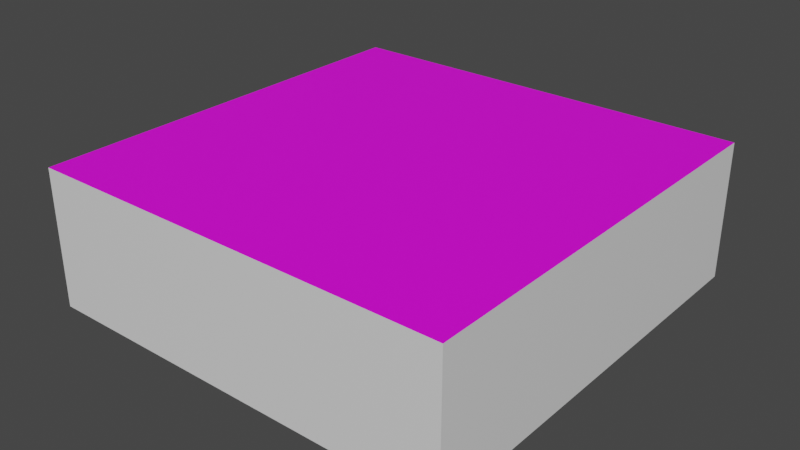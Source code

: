 # Source: Cubeplatform6.blend  (saved by Blender 2.80.75; exported with 4.5.12 LTS)
import bpy
from mathutils import Matrix  # noqa: F401  (used for matrix-valued properties, if any)

bpy.ops.wm.read_factory_settings(use_empty=True)
scene = bpy.context.scene
scene.name = 'Scene'

# ---- collections
col_collection = bpy.data.collections.new('Collection'); scene.collection.children.link(col_collection)

# ---- images (referenced by path relative to the original .blend; pixels are not part of the script)
import os
ASSET_DIR = os.environ.get("B2B_ASSET_DIR", "")  # directory of the original .blend (textures are referenced by path, not embedded)
HERE = os.path.dirname(os.path.abspath(__file__))  # packed textures are extracted next to this script under _unpacked/

def load_image(name, relpath, width, height, colorspace="sRGB"):
    """Load a texture the original file referenced (path relative to the .blend, or extracted next to this script)."""
    p = next((c for c in (os.path.join(HERE, relpath), os.path.join(ASSET_DIR, relpath)) if relpath and os.path.exists(c)), "")
    if p:
        img = bpy.data.images.load(p, check_existing=True)
        img.name = name
    else:  # same state as the original file: an image datablock whose file is absent (Cycles renders it pink)
        img = bpy.data.images.new(name, width, height)
        img.source = "FILE"
        img.filepath = "//" + (relpath or name)
    img.colorspace_settings.name = colorspace
    return img
img_compass6_jpg = load_image('Compass6.jpg', 'Compass6.jpg', 1024, 1024, 'sRGB')

# ---- materials (node trees are filled in below, after node groups)
mat_compass1 = bpy.data.materials.new('compass1')
mat_compass1.alpha_threshold = 0.0
mat_compass1.use_transparent_shadow = False
mat_compass1.line_color = (0.0, 0.0, 0.0, 1.0)
mat_compass6 = bpy.data.materials.new('compass6')
mat_compass6.use_transparent_shadow = False

# ---- material node trees
mat_compass1.use_nodes = True; mat_compass1.node_tree.nodes.clear()
_N = mat_compass1.node_tree.nodes; _L = mat_compass1.node_tree.links
n0 = _N.new('ShaderNodeOutputMaterial'); n0.name = 'Material Output'; n0.location = (300, 238)
n1 = _N.new('ShaderNodeBsdfPrincipled'); n1.name = 'Principled BSDF'; n1.location = (10, 238)
n1.distribution = 'GGX'
n1.subsurface_method = 'BURLEY'
n1.inputs[2].default_value = 0.4
n1.inputs[3].default_value = 1.45
n1.inputs[27].default_value = (0.0, 0.0, 0.0, 1.0)
n1.inputs[28].default_value = 1.0
_L.new(n1.outputs[0], n0.inputs[0])
n0.is_active_output = True
mat_compass6.use_nodes = True; mat_compass6.node_tree.nodes.clear()
_N = mat_compass6.node_tree.nodes; _L = mat_compass6.node_tree.links
n0 = _N.new('ShaderNodeOutputMaterial'); n0.name = 'Material Output'; n0.location = (300, 300)
n1 = _N.new('ShaderNodeBsdfPrincipled'); n1.name = 'Principled BSDF'; n1.location = (10, 300)
n1.distribution = 'GGX'
n1.subsurface_method = 'BURLEY'
n1.inputs[3].default_value = 1.45
n1.inputs[27].default_value = (0.0, 0.0, 0.0, 1.0)
n1.inputs[28].default_value = 1.0
n2 = _N.new('ShaderNodeTexImage'); n2.name = 'Image Texture'; n2.location = (-280, 280)
n2.image = img_compass6_jpg
_L.new(n1.outputs[0], n0.inputs[0])
_L.new(n2.outputs[0], n1.inputs[0])
n0.is_active_output = True

# ---- world
world_world = bpy.data.worlds.new('World'); scene.world = world_world
world_world.use_nodes = True; world_world.node_tree.nodes.clear()
_N = world_world.node_tree.nodes; _L = world_world.node_tree.links
n0 = _N.new('ShaderNodeOutputWorld'); n0.name = 'World Output'; n0.location = (300, 300)
n1 = _N.new('ShaderNodeBackground'); n1.name = 'Background'; n1.location = (10, 300)
n1.inputs[0].default_value = (0.05088, 0.05088, 0.05088, 1.0)
_L.new(n1.outputs[0], n0.inputs[0])
n0.is_active_output = True
world_world.color = (0.05088, 0.05088, 0.05088)
world_world.use_sun_shadow = False
world_world.sun_shadow_jitter_overblur = 0.0

# ---- meshes
me_cube_002 = bpy.data.meshes.new('Cube.002')
me_cube_002.from_pydata([(8.456, 8.456, 8.456), (8.456, 8.456, -8.456), (8.456, -8.456, 8.456), (8.456, -8.456, -8.456), (-8.456, 8.456, 8.456), (-8.456, 8.456, -8.456), (-8.456, -8.456, 8.456), (-8.456, -8.456, -8.456)], [], [(0, 4, 6, 2), (3, 2, 6, 7), (7, 6, 4, 5), (5, 1, 3, 7), (1, 0, 2, 3), (5, 4, 0, 1)])
me_cube_002.polygons.foreach_set('material_index', [1, 0, 0, 0, 0, 0])
_uv = me_cube_002.uv_layers.new(name='UVMap')
_uv.uv.foreach_set('vector', [9.919e-05, 9.941e-05, 0.9999, 9.919e-05, 0.9999, 0.9841, 9.924e-05, 0.9841, 0.375, 0.25, 0.625, 0.25, 0.625, 0.5, 0.375, 0.5, 0.375, 0.5, 0.625, 0.5, 0.625, 0.75, 0.375, 0.75, 0.375, 0.75, 0.625, 0.75, 0.625, 1.0, 0.375, 1.0, 0.125, 0.5, 0.375, 0.5, 0.375, 0.75, 0.125, 0.75, 0.625, 0.5, 0.875, 0.5, 0.875, 0.75, 0.625, 0.75])
me_cube_002.materials.append(mat_compass1)
me_cube_002.materials.append(mat_compass6)
me_cube_002.use_remesh_preserve_volume = False
me_cube_002.use_remesh_preserve_attributes = False
me_cube_002.use_mirror_vertex_groups = False
me_cube_002.update()

# ---- objects
ob_cube_002 = bpy.data.objects.new('Cube.002', me_cube_002)

# ---- transforms, parenting, visibility, modifiers, constraints
ob_cube_002.location = (0.7816, 1.863, 1.104)
ob_cube_002.scale = (1.0, 1.0, 0.3241)
ob_cube_002.lock_rotations_4d = False
ob_cube_002.empty_display_type = 'ARROWS'
ob_cube_002.lineart.crease_threshold = 0.0

# ---- collection membership
col_collection.objects.link(ob_cube_002)

# ---- scene / render settings (as saved in the file)
scene.frame_start = 1; scene.frame_end = 250; scene.frame_set(0)
scene.render.engine = 'BLENDER_EEVEE_NEXT'
scene.cycles.use_denoising = False
scene.cycles.samples = 128
scene.cycles.sampling_pattern = 'TABULATED_SOBOL'
scene.cycles.use_adaptive_sampling = False
scene.cycles.use_light_tree = False
scene.view_settings.view_transform = 'Filmic'
bpy.context.view_layer.update()

# ---- added for rendering (the .blend has no active camera and no usable light): camera, sun
cam_auto = bpy.data.cameras.new('AutoCamera')
cam_auto.lens = 50.0
cam_auto.sensor_width = 36.0
cam_auto.clip_end = 1000.0
ob_auto_camera = bpy.data.objects.new('AutoCamera', cam_auto)
scene.collection.objects.link(ob_auto_camera)
ob_auto_camera.location = (23.4843, -25.3802, 19.2664)
ob_auto_camera.rotation_euler = (1.09748, -7.21219e-08, 0.694738)
scene.camera = ob_auto_camera
light_auto_sun = bpy.data.lights.new('AutoSun', 'SUN')
light_auto_sun.energy = 3.0
light_auto_sun.angle = 0.0523599
ob_auto_sun = bpy.data.objects.new('AutoSun', light_auto_sun)
scene.collection.objects.link(ob_auto_sun)
ob_auto_sun.rotation_euler = (0.872665, 0.174533, 0.523599)
bpy.context.view_layer.update()
